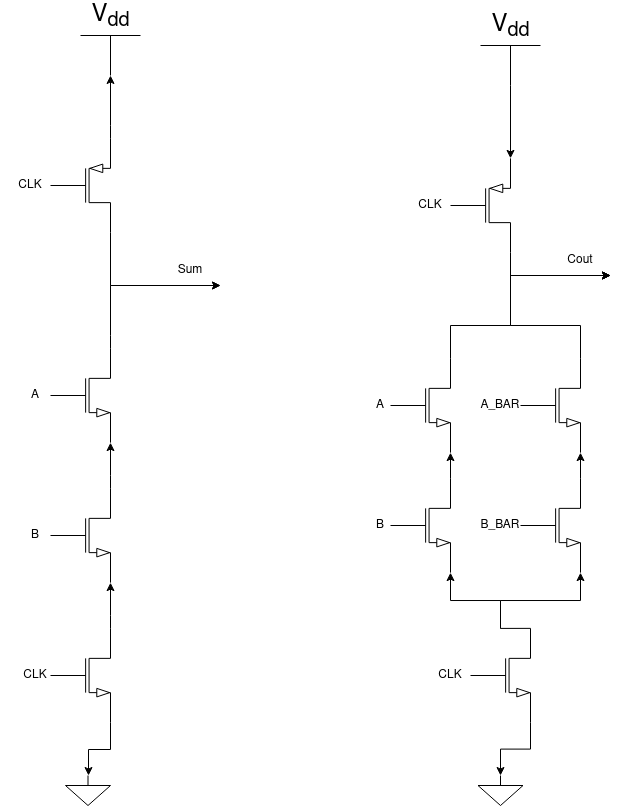

The diagram above was exported from draw.io. Its source (the exported page's mxGraphModel, read from the mxfile embedded in the PNG):
<mxGraphModel dx="1178" dy="656" grid="1" gridSize="10" guides="1" tooltips="1" connect="1" arrows="1" fold="1" page="1" pageScale="1" pageWidth="1100" pageHeight="850" background="none" math="0" shadow="0">
  <root>
    <mxCell id="0" />
    <mxCell id="1" parent="0" />
    <mxCell id="1OdC3Qsrmz_PHcyCNAHJ-17" style="edgeStyle=orthogonalEdgeStyle;rounded=0;orthogonalLoop=1;jettySize=auto;html=1;entryX=1;entryY=1;entryDx=0;entryDy=0;entryPerimeter=0;exitX=1;exitY=0;exitDx=0;exitDy=0;exitPerimeter=0;" edge="1" parent="1" source="1OdC3Qsrmz_PHcyCNAHJ-2" target="1OdC3Qsrmz_PHcyCNAHJ-7">
      <mxGeometry relative="1" as="geometry" />
    </mxCell>
    <mxCell id="1OdC3Qsrmz_PHcyCNAHJ-2" value="" style="verticalLabelPosition=bottom;shadow=0;dashed=0;align=center;html=1;verticalAlign=top;shape=mxgraph.electrical.transistors.nmos;pointerEvents=1;" vertex="1" parent="1">
      <mxGeometry x="430" y="580" width="60" height="100" as="geometry" />
    </mxCell>
    <mxCell id="1OdC3Qsrmz_PHcyCNAHJ-16" style="edgeStyle=orthogonalEdgeStyle;rounded=0;orthogonalLoop=1;jettySize=auto;html=1;entryX=1;entryY=1;entryDx=0;entryDy=0;entryPerimeter=0;exitX=1;exitY=0;exitDx=0;exitDy=0;exitPerimeter=0;" edge="1" parent="1" source="1OdC3Qsrmz_PHcyCNAHJ-3" target="1OdC3Qsrmz_PHcyCNAHJ-6">
      <mxGeometry relative="1" as="geometry" />
    </mxCell>
    <mxCell id="1OdC3Qsrmz_PHcyCNAHJ-3" value="" style="verticalLabelPosition=bottom;shadow=0;dashed=0;align=center;html=1;verticalAlign=top;shape=mxgraph.electrical.transistors.nmos;pointerEvents=1;" vertex="1" parent="1">
      <mxGeometry x="560" y="580" width="60" height="100" as="geometry" />
    </mxCell>
    <mxCell id="1OdC3Qsrmz_PHcyCNAHJ-23" style="edgeStyle=orthogonalEdgeStyle;rounded=0;orthogonalLoop=1;jettySize=auto;html=1;" edge="1" parent="1" source="1OdC3Qsrmz_PHcyCNAHJ-4">
      <mxGeometry relative="1" as="geometry">
        <mxPoint x="650" y="380" as="targetPoint" />
        <Array as="points">
          <mxPoint x="550" y="380" />
        </Array>
      </mxGeometry>
    </mxCell>
    <mxCell id="1OdC3Qsrmz_PHcyCNAHJ-4" value="" style="verticalLabelPosition=bottom;shadow=0;dashed=0;align=center;html=1;verticalAlign=top;shape=mxgraph.electrical.transistors.pmos;pointerEvents=1;" vertex="1" parent="1">
      <mxGeometry x="490" y="260" width="60" height="100" as="geometry" />
    </mxCell>
    <mxCell id="1OdC3Qsrmz_PHcyCNAHJ-34" style="edgeStyle=orthogonalEdgeStyle;rounded=0;orthogonalLoop=1;jettySize=auto;html=1;" edge="1" parent="1">
      <mxGeometry relative="1" as="geometry">
        <mxPoint x="650" y="380" as="targetPoint" />
        <mxPoint x="550" y="412.85714285714266" as="sourcePoint" />
        <Array as="points">
          <mxPoint x="550" y="380" />
        </Array>
      </mxGeometry>
    </mxCell>
    <mxCell id="1OdC3Qsrmz_PHcyCNAHJ-21" style="edgeStyle=orthogonalEdgeStyle;rounded=0;orthogonalLoop=1;jettySize=auto;html=1;exitX=1;exitY=0;exitDx=0;exitDy=0;exitPerimeter=0;" edge="1" parent="1" source="1OdC3Qsrmz_PHcyCNAHJ-6">
      <mxGeometry relative="1" as="geometry">
        <mxPoint x="650" y="380" as="targetPoint" />
        <Array as="points">
          <mxPoint x="620" y="430" />
          <mxPoint x="550" y="430" />
          <mxPoint x="550" y="380" />
        </Array>
      </mxGeometry>
    </mxCell>
    <mxCell id="1OdC3Qsrmz_PHcyCNAHJ-6" value="" style="verticalLabelPosition=bottom;shadow=0;dashed=0;align=center;html=1;verticalAlign=top;shape=mxgraph.electrical.transistors.nmos;pointerEvents=1;" vertex="1" parent="1">
      <mxGeometry x="560" y="460" width="60" height="100" as="geometry" />
    </mxCell>
    <mxCell id="1OdC3Qsrmz_PHcyCNAHJ-20" style="edgeStyle=orthogonalEdgeStyle;rounded=0;orthogonalLoop=1;jettySize=auto;html=1;exitX=1;exitY=0;exitDx=0;exitDy=0;exitPerimeter=0;" edge="1" parent="1" source="1OdC3Qsrmz_PHcyCNAHJ-7">
      <mxGeometry relative="1" as="geometry">
        <mxPoint x="650" y="380" as="targetPoint" />
        <Array as="points">
          <mxPoint x="490" y="430" />
          <mxPoint x="550" y="430" />
          <mxPoint x="550" y="380" />
        </Array>
      </mxGeometry>
    </mxCell>
    <mxCell id="1OdC3Qsrmz_PHcyCNAHJ-7" value="" style="verticalLabelPosition=bottom;shadow=0;dashed=0;align=center;html=1;verticalAlign=top;shape=mxgraph.electrical.transistors.nmos;pointerEvents=1;" vertex="1" parent="1">
      <mxGeometry x="430" y="460" width="60" height="100" as="geometry" />
    </mxCell>
    <mxCell id="1OdC3Qsrmz_PHcyCNAHJ-11" style="edgeStyle=orthogonalEdgeStyle;rounded=0;orthogonalLoop=1;jettySize=auto;html=1;entryX=1;entryY=1;entryDx=0;entryDy=0;entryPerimeter=0;" edge="1" parent="1" source="1OdC3Qsrmz_PHcyCNAHJ-8" target="1OdC3Qsrmz_PHcyCNAHJ-3">
      <mxGeometry relative="1" as="geometry" />
    </mxCell>
    <mxCell id="1OdC3Qsrmz_PHcyCNAHJ-13" value="" style="edgeStyle=orthogonalEdgeStyle;rounded=0;orthogonalLoop=1;jettySize=auto;html=1;entryX=1;entryY=1;entryDx=0;entryDy=0;entryPerimeter=0;exitX=1;exitY=0;exitDx=0;exitDy=0;exitPerimeter=0;" edge="1" parent="1" source="1OdC3Qsrmz_PHcyCNAHJ-8" target="1OdC3Qsrmz_PHcyCNAHJ-2">
      <mxGeometry relative="1" as="geometry">
        <Array as="points">
          <mxPoint x="540" y="733" />
          <mxPoint x="540" y="705" />
          <mxPoint x="490" y="705" />
        </Array>
      </mxGeometry>
    </mxCell>
    <mxCell id="1OdC3Qsrmz_PHcyCNAHJ-22" value="" style="edgeStyle=orthogonalEdgeStyle;rounded=0;orthogonalLoop=1;jettySize=auto;html=1;exitX=1;exitY=1;exitDx=0;exitDy=0;exitPerimeter=0;" edge="1" parent="1" source="1OdC3Qsrmz_PHcyCNAHJ-8" target="1OdC3Qsrmz_PHcyCNAHJ-9">
      <mxGeometry relative="1" as="geometry" />
    </mxCell>
    <mxCell id="1OdC3Qsrmz_PHcyCNAHJ-8" value="" style="verticalLabelPosition=bottom;shadow=0;dashed=0;align=center;html=1;verticalAlign=top;shape=mxgraph.electrical.transistors.nmos;pointerEvents=1;" vertex="1" parent="1">
      <mxGeometry x="510" y="730" width="60" height="100" as="geometry" />
    </mxCell>
    <mxCell id="1OdC3Qsrmz_PHcyCNAHJ-9" value="" style="pointerEvents=1;verticalLabelPosition=bottom;shadow=0;dashed=0;align=center;html=1;verticalAlign=top;shape=mxgraph.electrical.signal_sources.signal_ground;" vertex="1" parent="1">
      <mxGeometry x="517.5" y="880" width="45" height="30" as="geometry" />
    </mxCell>
    <mxCell id="1OdC3Qsrmz_PHcyCNAHJ-25" style="edgeStyle=orthogonalEdgeStyle;rounded=0;orthogonalLoop=1;jettySize=auto;html=1;entryX=1;entryY=0;entryDx=0;entryDy=0;entryPerimeter=0;" edge="1" parent="1" source="1OdC3Qsrmz_PHcyCNAHJ-24" target="1OdC3Qsrmz_PHcyCNAHJ-4">
      <mxGeometry relative="1" as="geometry" />
    </mxCell>
    <mxCell id="1OdC3Qsrmz_PHcyCNAHJ-24" value="V&lt;sub&gt;dd&lt;/sub&gt;" style="verticalLabelPosition=top;verticalAlign=bottom;shape=mxgraph.electrical.signal_sources.vdd;shadow=0;dashed=0;align=center;strokeWidth=1;fontSize=24;html=1;flipV=1;" vertex="1" parent="1">
      <mxGeometry x="520" y="150" width="60" height="40" as="geometry" />
    </mxCell>
    <mxCell id="1OdC3Qsrmz_PHcyCNAHJ-33" style="edgeStyle=orthogonalEdgeStyle;rounded=0;orthogonalLoop=1;jettySize=auto;html=1;" edge="1" parent="1" source="1OdC3Qsrmz_PHcyCNAHJ-26">
      <mxGeometry relative="1" as="geometry">
        <mxPoint x="260" y="390" as="targetPoint" />
        <Array as="points">
          <mxPoint x="150" y="440" />
          <mxPoint x="150" y="440" />
        </Array>
      </mxGeometry>
    </mxCell>
    <mxCell id="1OdC3Qsrmz_PHcyCNAHJ-26" value="" style="verticalLabelPosition=bottom;shadow=0;dashed=0;align=center;html=1;verticalAlign=top;shape=mxgraph.electrical.transistors.nmos;pointerEvents=1;" vertex="1" parent="1">
      <mxGeometry x="90" y="450" width="60" height="100" as="geometry" />
    </mxCell>
    <mxCell id="1OdC3Qsrmz_PHcyCNAHJ-30" style="edgeStyle=orthogonalEdgeStyle;rounded=0;orthogonalLoop=1;jettySize=auto;html=1;entryX=1;entryY=1;entryDx=0;entryDy=0;entryPerimeter=0;" edge="1" parent="1" source="1OdC3Qsrmz_PHcyCNAHJ-27" target="1OdC3Qsrmz_PHcyCNAHJ-26">
      <mxGeometry relative="1" as="geometry">
        <Array as="points">
          <mxPoint x="150" y="580" />
          <mxPoint x="150" y="580" />
        </Array>
      </mxGeometry>
    </mxCell>
    <mxCell id="1OdC3Qsrmz_PHcyCNAHJ-27" value="" style="verticalLabelPosition=bottom;shadow=0;dashed=0;align=center;html=1;verticalAlign=top;shape=mxgraph.electrical.transistors.nmos;pointerEvents=1;" vertex="1" parent="1">
      <mxGeometry x="90" y="590" width="60" height="100" as="geometry" />
    </mxCell>
    <mxCell id="1OdC3Qsrmz_PHcyCNAHJ-29" style="edgeStyle=orthogonalEdgeStyle;rounded=0;orthogonalLoop=1;jettySize=auto;html=1;entryX=1;entryY=1;entryDx=0;entryDy=0;entryPerimeter=0;" edge="1" parent="1" source="1OdC3Qsrmz_PHcyCNAHJ-28" target="1OdC3Qsrmz_PHcyCNAHJ-27">
      <mxGeometry relative="1" as="geometry">
        <Array as="points">
          <mxPoint x="150" y="720" />
          <mxPoint x="150" y="720" />
        </Array>
      </mxGeometry>
    </mxCell>
    <mxCell id="1OdC3Qsrmz_PHcyCNAHJ-36" style="edgeStyle=orthogonalEdgeStyle;rounded=0;orthogonalLoop=1;jettySize=auto;html=1;entryX=0.5;entryY=0;entryDx=0;entryDy=0;entryPerimeter=0;" edge="1" parent="1" source="1OdC3Qsrmz_PHcyCNAHJ-28" target="1OdC3Qsrmz_PHcyCNAHJ-35">
      <mxGeometry relative="1" as="geometry">
        <Array as="points">
          <mxPoint x="150" y="854" />
          <mxPoint x="128" y="854" />
          <mxPoint x="128" y="880" />
        </Array>
      </mxGeometry>
    </mxCell>
    <mxCell id="1OdC3Qsrmz_PHcyCNAHJ-28" value="" style="verticalLabelPosition=bottom;shadow=0;dashed=0;align=center;html=1;verticalAlign=top;shape=mxgraph.electrical.transistors.nmos;pointerEvents=1;" vertex="1" parent="1">
      <mxGeometry x="90" y="730" width="60" height="100" as="geometry" />
    </mxCell>
    <mxCell id="1OdC3Qsrmz_PHcyCNAHJ-32" style="edgeStyle=orthogonalEdgeStyle;rounded=0;orthogonalLoop=1;jettySize=auto;html=1;" edge="1" parent="1" source="1OdC3Qsrmz_PHcyCNAHJ-31">
      <mxGeometry relative="1" as="geometry">
        <mxPoint x="260" y="390" as="targetPoint" />
        <Array as="points">
          <mxPoint x="150" y="390" />
          <mxPoint x="230" y="390" />
        </Array>
      </mxGeometry>
    </mxCell>
    <mxCell id="1OdC3Qsrmz_PHcyCNAHJ-38" style="edgeStyle=orthogonalEdgeStyle;rounded=0;orthogonalLoop=1;jettySize=auto;html=1;entryX=0.5;entryY=0;entryDx=0;entryDy=0;entryPerimeter=0;" edge="1" parent="1" source="1OdC3Qsrmz_PHcyCNAHJ-31" target="1OdC3Qsrmz_PHcyCNAHJ-37">
      <mxGeometry relative="1" as="geometry">
        <Array as="points">
          <mxPoint x="150" y="230" />
          <mxPoint x="150" y="230" />
        </Array>
      </mxGeometry>
    </mxCell>
    <mxCell id="1OdC3Qsrmz_PHcyCNAHJ-31" value="" style="verticalLabelPosition=bottom;shadow=0;dashed=0;align=center;html=1;verticalAlign=top;shape=mxgraph.electrical.transistors.pmos;pointerEvents=1;" vertex="1" parent="1">
      <mxGeometry x="90" y="240" width="60" height="100" as="geometry" />
    </mxCell>
    <mxCell id="1OdC3Qsrmz_PHcyCNAHJ-35" value="" style="pointerEvents=1;verticalLabelPosition=bottom;shadow=0;dashed=0;align=center;html=1;verticalAlign=top;shape=mxgraph.electrical.signal_sources.signal_ground;" vertex="1" parent="1">
      <mxGeometry x="105" y="880" width="45" height="30" as="geometry" />
    </mxCell>
    <mxCell id="1OdC3Qsrmz_PHcyCNAHJ-37" value="V&lt;sub&gt;dd&lt;/sub&gt;" style="verticalLabelPosition=top;verticalAlign=bottom;shape=mxgraph.electrical.signal_sources.vdd;shadow=0;dashed=0;align=center;strokeWidth=1;fontSize=24;html=1;flipV=1;" vertex="1" parent="1">
      <mxGeometry x="120" y="140" width="60" height="40" as="geometry" />
    </mxCell>
    <mxCell id="1OdC3Qsrmz_PHcyCNAHJ-39" value="&lt;div&gt;CLK&lt;/div&gt;" style="text;html=1;strokeColor=none;fillColor=none;align=center;verticalAlign=middle;whiteSpace=wrap;rounded=0;" vertex="1" parent="1">
      <mxGeometry x="40" y="275" width="60" height="30" as="geometry" />
    </mxCell>
    <mxCell id="1OdC3Qsrmz_PHcyCNAHJ-40" value="&lt;div&gt;CLK&lt;/div&gt;" style="text;html=1;strokeColor=none;fillColor=none;align=center;verticalAlign=middle;whiteSpace=wrap;rounded=0;" vertex="1" parent="1">
      <mxGeometry x="440" y="295" width="60" height="30" as="geometry" />
    </mxCell>
    <mxCell id="1OdC3Qsrmz_PHcyCNAHJ-41" value="&lt;div&gt;CLK&lt;/div&gt;" style="text;html=1;strokeColor=none;fillColor=none;align=center;verticalAlign=middle;whiteSpace=wrap;rounded=0;" vertex="1" parent="1">
      <mxGeometry x="460" y="765" width="60" height="30" as="geometry" />
    </mxCell>
    <mxCell id="1OdC3Qsrmz_PHcyCNAHJ-42" value="&lt;div&gt;CLK&lt;/div&gt;" style="text;html=1;strokeColor=none;fillColor=none;align=center;verticalAlign=middle;whiteSpace=wrap;rounded=0;" vertex="1" parent="1">
      <mxGeometry x="45" y="765" width="60" height="30" as="geometry" />
    </mxCell>
    <mxCell id="1OdC3Qsrmz_PHcyCNAHJ-43" value="&lt;div&gt;A&lt;br&gt;&lt;/div&gt;" style="text;html=1;strokeColor=none;fillColor=none;align=center;verticalAlign=middle;whiteSpace=wrap;rounded=0;" vertex="1" parent="1">
      <mxGeometry x="45" y="485" width="60" height="30" as="geometry" />
    </mxCell>
    <mxCell id="1OdC3Qsrmz_PHcyCNAHJ-44" value="B" style="text;html=1;strokeColor=none;fillColor=none;align=center;verticalAlign=middle;whiteSpace=wrap;rounded=0;" vertex="1" parent="1">
      <mxGeometry x="45" y="625" width="60" height="30" as="geometry" />
    </mxCell>
    <mxCell id="1OdC3Qsrmz_PHcyCNAHJ-45" value="&lt;div&gt;A&lt;br&gt;&lt;/div&gt;" style="text;html=1;strokeColor=none;fillColor=none;align=center;verticalAlign=middle;whiteSpace=wrap;rounded=0;" vertex="1" parent="1">
      <mxGeometry x="390" y="495" width="60" height="30" as="geometry" />
    </mxCell>
    <mxCell id="1OdC3Qsrmz_PHcyCNAHJ-46" value="&lt;div&gt;A_BAR&lt;br&gt;&lt;/div&gt;" style="text;html=1;strokeColor=none;fillColor=none;align=center;verticalAlign=middle;whiteSpace=wrap;rounded=0;" vertex="1" parent="1">
      <mxGeometry x="510" y="495" width="60" height="30" as="geometry" />
    </mxCell>
    <mxCell id="1OdC3Qsrmz_PHcyCNAHJ-47" value="B" style="text;html=1;strokeColor=none;fillColor=none;align=center;verticalAlign=middle;whiteSpace=wrap;rounded=0;" vertex="1" parent="1">
      <mxGeometry x="390" y="615" width="60" height="30" as="geometry" />
    </mxCell>
    <mxCell id="1OdC3Qsrmz_PHcyCNAHJ-48" value="&lt;div&gt;B_BAR&lt;/div&gt;" style="text;html=1;strokeColor=none;fillColor=none;align=center;verticalAlign=middle;whiteSpace=wrap;rounded=0;" vertex="1" parent="1">
      <mxGeometry x="510" y="615" width="60" height="30" as="geometry" />
    </mxCell>
    <mxCell id="1OdC3Qsrmz_PHcyCNAHJ-49" value="Sum" style="text;html=1;strokeColor=none;fillColor=none;align=center;verticalAlign=middle;whiteSpace=wrap;rounded=0;" vertex="1" parent="1">
      <mxGeometry x="200" y="360" width="60" height="30" as="geometry" />
    </mxCell>
    <mxCell id="1OdC3Qsrmz_PHcyCNAHJ-50" value="Cout" style="text;html=1;strokeColor=none;fillColor=none;align=center;verticalAlign=middle;whiteSpace=wrap;rounded=0;" vertex="1" parent="1">
      <mxGeometry x="590" y="350" width="60" height="30" as="geometry" />
    </mxCell>
  </root>
</mxGraphModel>